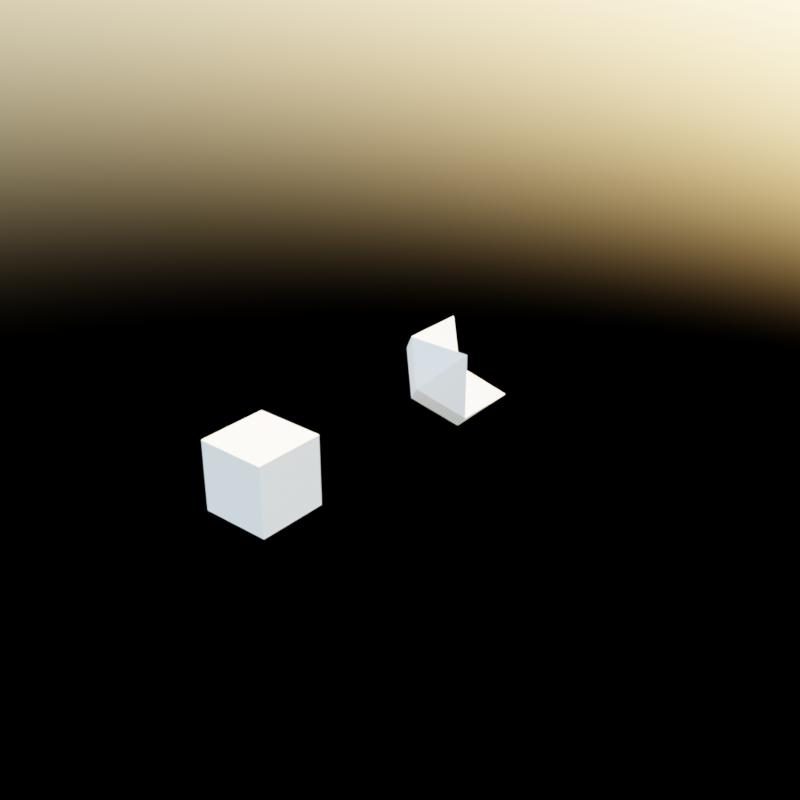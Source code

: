 # Source: tesselations.blend  (saved by Blender 4.5.90; exported with 4.5.12 LTS)
import bpy
from mathutils import Matrix  # noqa: F401  (used for matrix-valued properties, if any)

bpy.ops.wm.read_factory_settings(use_empty=True)
scene = bpy.context.scene
scene.name = 'Scene'

# ---- collections
col_body_centered = bpy.data.collections.new('Body Centered'); scene.collection.children.link(col_body_centered)
col_simple_cubic = bpy.data.collections.new('Simple Cubic'); scene.collection.children.link(col_simple_cubic)

# ---- world
world_world = bpy.data.worlds.new('World'); scene.world = world_world
world_world.use_nodes = True; world_world.node_tree.nodes.clear()
_N = world_world.node_tree.nodes; _L = world_world.node_tree.links
n0 = _N.new('ShaderNodeOutputWorld'); n0.name = 'World Output'; n0.location = (300, 300)
n1 = _N.new('ShaderNodeBackground'); n1.name = 'Background'; n1.location = (10, 300)
n2 = _N.new('ShaderNodeTexSky'); n2.name = 'Sky Texture'; n2.location = (-190, 275)
_L.new(n1.outputs[0], n0.inputs[0])
_L.new(n2.outputs[0], n1.inputs[0])
n0.is_active_output = True
world_world.color = (0.05088, 0.05088, 0.05088)
world_world.use_sun_shadow = False
world_world.sun_shadow_jitter_overblur = 0.0

# ---- meshes
me_vert = bpy.data.meshes.new('Vert')
me_vert.from_pydata([(0.0, 0.0, 2.0), (0.0, 2.0, 0.0), (0.0, -2.0, 0.0), (0.0, 0.0, -2.0), (2.0, 0.0, 0.0), (-1.0, -1.0, 1.0), (1.0, -1.0, 1.0), (1.0, 1.0, 1.0), (1.0, 1.0, -1.0), (-1.0, -1.0, -1.0), (1.0, -1.0, -1.0), (-1.0, 1.0, -1.0), (0.0, 0.0, 0.0), (-2.0, 0.0, 0.0), (-1.0, 1.0, 1.0)], [], [])
me_vert.update()
me_vert_001 = bpy.data.meshes.new('Vert.001')
me_vert_001.from_pydata([(-1.0, -1.0, 1.0), (-1.0, -1.0, -1.0), (0.0, 0.0, 0.0), (-2.0, 0.0, 0.0)], [], [(3, 2, 0), (2, 3, 1), (0, 2, 1), (3, 0, 1)])
me_vert_001.update()
me_vert_003 = bpy.data.meshes.new('Vert.003')
me_vert_003.from_pydata([(-1.0, -1.0, 1.0), (-1.0, -1.0, -1.0), (0.0, 0.0, 0.0), (-2.0, 0.0, 0.0)], [], [(3, 2, 0), (2, 3, 1), (0, 2, 1), (3, 0, 1)])
me_vert_003.update()
me_vert_004 = bpy.data.meshes.new('Vert.004')
me_vert_004.from_pydata([(-1.0, -1.0, 1.0), (-1.0, -1.0, -1.0), (0.0, 0.0, 0.0), (-2.0, 0.0, 0.0)], [], [(3, 2, 0), (2, 3, 1), (0, 2, 1), (3, 0, 1)])
me_vert_004.update()
me_vert_005 = bpy.data.meshes.new('Vert.005')
me_vert_005.from_pydata([(-1.0, -1.0, 1.0), (-1.0, -1.0, -1.0), (0.0, 0.0, 0.0), (-2.0, 0.0, 0.0)], [], [(3, 2, 0), (2, 3, 1), (0, 2, 1), (3, 0, 1)])
me_vert_005.update()
me_cube_001 = bpy.data.meshes.new('Cube.001')
me_cube_001.from_pydata([(-1.0, -1.0, -1.0), (-1.0, -1.0, 1.0), (-1.0, 1.0, -1.0), (-1.0, 1.0, 1.0), (1.0, -1.0, -1.0), (1.0, -1.0, 1.0), (1.0, 1.0, -1.0), (1.0, 1.0, 1.0)], [(2, 0), (0, 1), (1, 3), (3, 2), (6, 2), (3, 7), (7, 6), (4, 6), (7, 5), (5, 4), (0, 4), (5, 1)], [])
_uv = me_cube_001.uv_layers.new(name='UVMap')
_uv.uv.foreach_set('vector', [])
me_cube_001.update()
me_plane_002 = bpy.data.meshes.new('Plane.002')
me_plane_002.from_pydata([(-4.239, -4.239, 0.413), (4.239, -4.239, 0.413), (-4.239, 4.239, 0.413), (4.239, 4.239, 0.413), (-4.239, -4.239, 1.826), (4.239, -4.239, 1.826), (-4.239, 4.239, 1.826), (4.239, 4.239, 1.826), (-4.239, -4.239, 3.239), (4.239, -4.239, 3.239), (-4.239, 4.239, 3.239), (4.239, 4.239, 3.239), (-4.239, -4.239, -1.0), (4.239, -4.239, -1.0), (-4.239, 4.239, -1.0), (4.239, 4.239, -1.0), (-4.239, -4.239, -2.413), (4.239, -4.239, -2.413), (-4.239, 4.239, -2.413), (4.239, 4.239, -2.413)], [(2, 0), (0, 1), (1, 3), (3, 2), (4, 6), (5, 4), (7, 5), (6, 7), (8, 10), (9, 8), (11, 9), (10, 11), (12, 14), (13, 12), (15, 13), (14, 15), (16, 18), (17, 16), (19, 17), (18, 19)], [])
_uv = me_plane_002.uv_layers.new(name='UVMap')
_uv.uv.foreach_set('vector', [])
me_plane_002.update()
me_plane_003 = bpy.data.meshes.new('Plane.003')
me_plane_003.from_pydata([(-3.0, -3.0, 0.0), (3.0, -3.0, 0.0), (-3.0, 3.0, 0.0), (3.0, 3.0, 0.0), (-3.0, -3.0, 1.0), (3.0, -3.0, 1.0), (-3.0, 3.0, 1.0), (3.0, 3.0, 1.0), (-3.0, -3.0, 2.0), (3.0, -3.0, 2.0), (-3.0, 3.0, 2.0), (3.0, 3.0, 2.0), (-3.0, -3.0, -1.0), (3.0, -3.0, -1.0), (-3.0, 3.0, -1.0), (3.0, 3.0, -1.0), (-3.0, -3.0, -2.0), (3.0, -3.0, -2.0), (-3.0, 3.0, -2.0), (3.0, 3.0, -2.0)], [(2, 0), (0, 1), (1, 3), (3, 2), (4, 6), (5, 4), (7, 5), (6, 7), (8, 10), (9, 8), (11, 9), (10, 11), (12, 14), (13, 12), (15, 13), (14, 15), (16, 18), (17, 16), (19, 17), (18, 19)], [])
_uv = me_plane_003.uv_layers.new(name='UVMap')
_uv.uv.foreach_set('vector', [])
me_plane_003.update()
me_vert_007 = bpy.data.meshes.new('Vert.007')
me_vert_007.from_pydata([(-1.0, -1.0, 1.0), (-1.0, -1.0, -1.0), (0.0, 0.0, 0.0), (-2.0, 0.0, 0.0)], [], [(3, 2, 0), (2, 3, 1), (0, 2, 1), (3, 0, 1)])
me_vert_007.update()
me_vert_008 = bpy.data.meshes.new('Vert.008')
me_vert_008.from_pydata([(-1.0, -1.0, 1.0), (-1.0, -1.0, -1.0), (0.0, 0.0, 0.0), (-2.0, 0.0, 0.0)], [], [(3, 2, 0), (2, 3, 1), (0, 2, 1), (3, 0, 1)])
me_vert_008.update()
me_vert_009 = bpy.data.meshes.new('Vert.009')
me_vert_009.from_pydata([(-1.0, -1.0, 1.0), (-1.0, -1.0, -1.0), (0.0, 0.0, 0.0), (-2.0, 0.0, 0.0)], [], [(3, 2, 0), (2, 3, 1), (0, 2, 1), (3, 0, 1)])
me_vert_009.update()
me_vert_010 = bpy.data.meshes.new('Vert.010')
me_vert_010.from_pydata([(-1.0, -1.0, 1.0), (-1.0, -1.0, -1.0), (0.0, 0.0, 0.0), (-2.0, 0.0, 0.0)], [], [(3, 2, 0), (2, 3, 1), (0, 2, 1), (3, 0, 1)])
me_vert_010.update()
me_vert_011 = bpy.data.meshes.new('Vert.011')
me_vert_011.from_pydata([(-1.0, -1.0, 1.0), (-1.0, -1.0, -1.0), (0.0, 0.0, 0.0), (-2.0, 0.0, 0.0)], [], [(3, 2, 0), (2, 3, 1), (0, 2, 1), (3, 0, 1)])
me_vert_011.update()
me_vert_012 = bpy.data.meshes.new('Vert.012')
me_vert_012.from_pydata([(-1.0, -1.0, 1.0), (-1.0, -1.0, -1.0), (0.0, 0.0, 0.0), (-2.0, 0.0, 0.0)], [], [(3, 2, 0), (2, 3, 1), (0, 2, 1), (3, 0, 1)])
me_vert_012.update()
me_vert_013 = bpy.data.meshes.new('Vert.013')
me_vert_013.from_pydata([(-1.0, -1.0, 1.0), (-1.0, -1.0, -1.0), (0.0, 0.0, 0.0), (-2.0, 0.0, 0.0)], [], [(3, 2, 0), (2, 3, 1), (0, 2, 1), (3, 0, 1)])
me_vert_013.update()
me_vert_014 = bpy.data.meshes.new('Vert.014')
me_vert_014.from_pydata([(-1.0, -1.0, 1.0), (-1.0, -1.0, -1.0), (0.0, 0.0, 0.0), (-2.0, 0.0, 0.0)], [], [(3, 2, 0), (2, 3, 1), (0, 2, 1), (3, 0, 1)])
me_vert_014.update()
me_cube_029 = bpy.data.meshes.new('Cube.029')
me_cube_029.from_pydata([(-1.0, -1.0, 1.0), (1.0, -1.0, 1.0), (1.0, 1.0, -1.0), (1.0, 1.0, 1.0)], [], [(2, 3, 1), (1, 3, 0), (2, 0, 3), (1, 0, 2)])
_uv = me_cube_029.uv_layers.new(name='UVMap')
_uv.uv.foreach_set('vector', [0.375, 0.5, 0.625, 0.5, 0.625, 0.75, 0.625, 0.75, 0.625, 0.5, 0.875, 0.75, 0.375, 0.5, 0.875, 0.75, 0.625, 0.5, 0.625, 0.75, 0.875, 0.75, 0.375, 0.5])
me_cube_029.update()
me_cube_025 = bpy.data.meshes.new('Cube.025')
me_cube_025.from_pydata([(-1.0, -1.0, -1.0), (-1.0, -1.0, 1.0), (-1.0, 1.0, -1.0), (1.0, 1.0, -1.0)], [], [(0, 1, 2), (2, 3, 0), (2, 1, 3), (0, 3, 1)])
_uv = me_cube_025.uv_layers.new(name='UVMap')
_uv.uv.foreach_set('vector', [0.375, 0.0, 0.625, 0.0, 0.375, 0.25, 0.125, 0.5, 0.375, 0.5, 0.125, 0.75, 0.375, 0.25, 0.625, 0.0, 0.375, 0.5, 0.125, 0.75, 0.375, 0.5, 0.625, 0.0])
me_cube_025.update()
me_cube_026 = bpy.data.meshes.new('Cube.026')
me_cube_026.from_pydata([(-1.0, -1.0, 1.0), (-1.0, 1.0, -1.0), (-1.0, 1.0, 1.0), (1.0, 1.0, -1.0)], [], [(0, 2, 1), (1, 2, 3), (1, 3, 0), (0, 3, 2)])
_uv = me_cube_026.uv_layers.new(name='UVMap')
_uv.uv.foreach_set('vector', [0.625, 0.0, 0.625, 0.25, 0.375, 0.25, 0.375, 0.25, 0.625, 0.25, 0.375, 0.5, 0.375, 0.25, 0.375, 0.5, 0.625, 0.0, 0.625, 0.0, 0.375, 0.5, 0.625, 0.25])
me_cube_026.update()
me_cube_028 = bpy.data.meshes.new('Cube.028')
me_cube_028.from_pydata([(-1.0, -1.0, 1.0), (1.0, -1.0, -1.0), (1.0, -1.0, 1.0), (1.0, 1.0, -1.0)], [], [(1, 2, 0), (1, 3, 2), (2, 3, 0), (3, 1, 0)])
_uv = me_cube_028.uv_layers.new(name='UVMap')
_uv.uv.foreach_set('vector', [0.375, 0.75, 0.625, 0.75, 0.625, 1.0, 0.375, 0.75, 0.375, 0.5, 0.625, 0.75, 0.625, 0.75, 0.375, 0.5, 0.625, 1.0, 0.375, 0.5, 0.375, 0.75, 0.625, 1.0])
me_cube_028.update()
me_cube_024 = bpy.data.meshes.new('Cube.024')
me_cube_024.from_pydata([(-1.0, -1.0, 1.0), (-1.0, 1.0, 1.0), (1.0, 1.0, -1.0), (1.0, 1.0, 1.0)], [], [(1, 3, 2), (3, 1, 0), (2, 3, 0), (0, 1, 2)])
_uv = me_cube_024.uv_layers.new(name='UVMap')
_uv.uv.foreach_set('vector', [0.625, 0.25, 0.625, 0.5, 0.375, 0.5, 0.625, 0.5, 0.875, 0.5, 0.875, 0.75, 0.375, 0.5, 0.625, 0.5, 0.875, 0.75, 0.875, 0.75, 0.625, 0.25, 0.375, 0.5])
me_cube_024.update()
me_cube_027 = bpy.data.meshes.new('Cube.027')
me_cube_027.from_pydata([(-1.0, -1.0, -1.0), (-1.0, -1.0, 1.0), (1.0, -1.0, -1.0), (1.0, 1.0, -1.0)], [], [(3, 2, 0), (0, 2, 1), (0, 1, 3), (3, 1, 2)])
_uv = me_cube_027.uv_layers.new(name='UVMap')
_uv.uv.foreach_set('vector', [0.375, 0.5, 0.375, 0.75, 0.125, 0.75, 0.375, 1.0, 0.375, 0.75, 0.625, 1.0, 0.125, 0.75, 0.625, 1.0, 0.375, 0.5, 0.375, 0.5, 0.625, 1.0, 0.375, 0.75])
me_cube_027.update()

# ---- objects
ob_samplepoints = bpy.data.objects.new('SamplePoints', me_vert)
ob_tetra10 = bpy.data.objects.new('Tetra10', me_vert_001)
ob_tetra11 = bpy.data.objects.new('Tetra11', me_vert_003)
ob_tetra12 = bpy.data.objects.new('Tetra12', me_vert_004)
ob_tetra13 = bpy.data.objects.new('Tetra13', me_vert_005)
ob_samplecube = bpy.data.objects.new('SampleCube', me_cube_001)
ob_sampleplanesdiag = bpy.data.objects.new('SamplePlanesDiag', me_plane_002)
ob_sampleplanescubic = bpy.data.objects.new('SamplePlanesCubic', me_plane_003)
ob_tetra14 = bpy.data.objects.new('Tetra14', me_vert_007)
ob_tetra15 = bpy.data.objects.new('Tetra15', me_vert_008)
ob_tetra16 = bpy.data.objects.new('Tetra16', me_vert_009)
ob_tetra17 = bpy.data.objects.new('Tetra17', me_vert_010)
ob_tetra18 = bpy.data.objects.new('Tetra18', me_vert_011)
ob_tetra19 = bpy.data.objects.new('Tetra19', me_vert_012)
ob_tetra20 = bpy.data.objects.new('Tetra20', me_vert_013)
ob_tetra21 = bpy.data.objects.new('Tetra21', me_vert_014)
ob_tetra0 = bpy.data.objects.new('Tetra0', me_cube_029)
ob_tetra1 = bpy.data.objects.new('Tetra1', me_cube_025)
ob_tetra2 = bpy.data.objects.new('Tetra2', me_cube_026)
ob_tetra3 = bpy.data.objects.new('Tetra3', me_cube_028)
ob_tetra4 = bpy.data.objects.new('Tetra4', me_cube_024)
ob_tetra5 = bpy.data.objects.new('Tetra5', me_cube_027)

# ---- transforms, parenting, visibility, modifiers, constraints
ob_samplepoints.location = (0.0, 4.0, 0.0)
ob_tetra10.location = (0.0, 4.0, 0.0)
ob_tetra11.location = (0.0, 4.0, 0.0)
ob_tetra11.scale = (1.0, -1.0, 1.0)
ob_tetra12.location = (0.0, 4.0, 0.0)
ob_tetra12.rotation_euler = (1.571, -0.0, 0.0)
ob_tetra13.location = (0.0, 4.0, 0.0)
ob_tetra13.rotation_euler = (1.571, -0.0, 0.0)
ob_tetra13.scale = (1.0, -1.0, 1.0)
ob_samplecube.location = (0.0, 4.0, 0.0)
ob_sampleplanesdiag.location = (-0.5842, 4.0, 0.0)
ob_sampleplanesdiag.rotation_euler = (-0.0, 2.356, -0.0)
ob_sampleplanescubic.location = (0.0, 4.0, 0.0)
ob_sampleplanescubic.rotation_euler = (-0.0, 1.571, 0.0)
ob_tetra14.location = (0.0, 4.0, 0.0)
ob_tetra14.rotation_euler = (0.0, -0.0, 1.571)
ob_tetra15.location = (0.0, 4.0, 0.0)
ob_tetra15.rotation_euler = (0.0, -0.0, 1.571)
ob_tetra15.scale = (1.0, -1.0, 1.0)
ob_tetra16.location = (0.0, 4.0, 0.0)
ob_tetra16.rotation_euler = (1.571, -0.0, 1.571)
ob_tetra17.location = (0.0, 4.0, 0.0)
ob_tetra17.rotation_euler = (1.571, -0.0, 1.571)
ob_tetra17.scale = (1.0, -1.0, 1.0)
ob_tetra18.location = (0.0, 4.0, 0.0)
ob_tetra18.rotation_euler = (1.571, -1.571, 0.0)
ob_tetra19.location = (0.0, 4.0, 0.0)
ob_tetra19.rotation_euler = (1.571, -1.571, 0.0)
ob_tetra19.scale = (1.0, -1.0, 1.0)
ob_tetra20.location = (0.0, 4.0, 0.0)
ob_tetra20.rotation_euler = (3.142, -1.571, 0.0)
ob_tetra21.location = (0.0, 4.0, 0.0)
ob_tetra21.rotation_euler = (3.142, -1.571, 0.0)
ob_tetra21.scale = (1.0, -1.0, 1.0)
ob_tetra0.location = (0.0, -4.0, 0.0)
ob_tetra1.location = (0.0, -4.0, 0.0)
ob_tetra2.location = (0.0, -4.0, 0.0)
ob_tetra3.location = (0.0, -4.0, 0.0)
ob_tetra4.location = (0.0, -4.0, 0.0)
ob_tetra5.location = (0.0, -4.0, 0.0)

# ---- collection membership
col_body_centered.objects.link(ob_samplepoints)
col_body_centered.objects.link(ob_tetra10)
col_body_centered.objects.link(ob_tetra11)
col_body_centered.objects.link(ob_tetra12)
col_body_centered.objects.link(ob_tetra13)
col_body_centered.objects.link(ob_samplecube)
col_body_centered.objects.link(ob_sampleplanesdiag)
col_body_centered.objects.link(ob_sampleplanescubic)
col_body_centered.objects.link(ob_tetra14)
col_body_centered.objects.link(ob_tetra15)
col_body_centered.objects.link(ob_tetra16)
col_body_centered.objects.link(ob_tetra17)
col_body_centered.objects.link(ob_tetra18)
col_body_centered.objects.link(ob_tetra19)
col_body_centered.objects.link(ob_tetra20)
col_body_centered.objects.link(ob_tetra21)
col_simple_cubic.objects.link(ob_tetra0)
col_simple_cubic.objects.link(ob_tetra1)
col_simple_cubic.objects.link(ob_tetra2)
col_simple_cubic.objects.link(ob_tetra3)
col_simple_cubic.objects.link(ob_tetra4)
col_simple_cubic.objects.link(ob_tetra5)

# ---- scene / render settings (as saved in the file)
scene.frame_start = 1; scene.frame_end = 250; scene.frame_set(1)
scene.render.engine = 'CYCLES'
scene.render.image_settings.file_format = 'JPEG'
scene.render.image_settings.color_mode = 'RGB'
scene.render.image_settings.quality = 100
scene.render.resolution_x = 4096
scene.render.resolution_y = 4096
scene.render.resolution_percentage = 50
scene.render.use_border = True
scene.render.use_crop_to_border = True
scene.cycles.use_denoising = False
scene.cycles.samples = 96
scene.cycles.pixel_filter_type = 'GAUSSIAN'
scene.cycles.filter_width = 2.0
scene.view_settings.look = 'Medium High Contrast'
scene.view_settings.view_transform = 'Filmic'
bpy.context.view_layer.update()

# ---- added for rendering (the .blend has no active camera): camera
cam_auto = bpy.data.cameras.new('AutoCamera')
cam_auto.lens = 50.0
cam_auto.sensor_width = 36.0
cam_auto.clip_end = 1000.0
ob_auto_camera = bpy.data.objects.new('AutoCamera', cam_auto)
scene.collection.objects.link(ob_auto_camera)
ob_auto_camera.location = (17.6228, -19.8785, 14.0399)
ob_auto_camera.rotation_euler = (1.09748, -7.21219e-08, 0.694738)
scene.camera = ob_auto_camera
bpy.context.view_layer.update()
